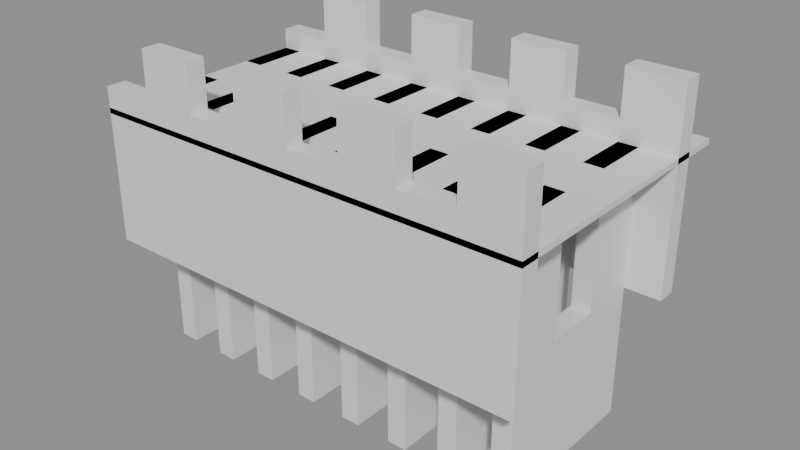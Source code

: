 # Source: building_by_walls.blend  (saved by Blender 5.0.119; exported with 4.5.12 LTS)
import bpy
from mathutils import Matrix  # noqa: F401  (used for matrix-valued properties, if any)

bpy.ops.wm.read_factory_settings(use_empty=True)
scene = bpy.context.scene
scene.name = 'Scene'

# ---- collections
col_01_paredes_externas = bpy.data.collections.new('01_Paredes_Externas'); scene.collection.children.link(col_01_paredes_externas)
col_02_paredes_internas = bpy.data.collections.new('02_Paredes_Internas'); scene.collection.children.link(col_02_paredes_internas)
col_03_pisos_escadas = bpy.data.collections.new('03_Pisos_Escadas'); scene.collection.children.link(col_03_pisos_escadas)

# ---- materials (node trees are filled in below, after node groups)
mat_mat_parede_externa = bpy.data.materials.new('Mat_Parede_Externa')
mat_mat_parede_interna = bpy.data.materials.new('Mat_Parede_Interna')
mat_mat_pisos = bpy.data.materials.new('Mat_Pisos')

# ---- material node trees
mat_mat_parede_externa.use_nodes = True; mat_mat_parede_externa.node_tree.nodes.clear()
_N = mat_mat_parede_externa.node_tree.nodes; _L = mat_mat_parede_externa.node_tree.links
n0 = _N.new('ShaderNodeBsdfPrincipled'); n0.name = 'BSDF - Pré-fundamentado'; n0.location = (-200, 100)
n1 = _N.new('ShaderNodeOutputMaterial'); n1.name = 'Saída de material'; n1.location = (200, 100)
_L.new(n0.outputs[0], n1.inputs[0])
n1.is_active_output = True
mat_mat_parede_interna.use_nodes = True; mat_mat_parede_interna.node_tree.nodes.clear()
_N = mat_mat_parede_interna.node_tree.nodes; _L = mat_mat_parede_interna.node_tree.links
n0 = _N.new('ShaderNodeBsdfPrincipled'); n0.name = 'BSDF - Pré-fundamentado'; n0.location = (-200, 100)
n1 = _N.new('ShaderNodeOutputMaterial'); n1.name = 'Saída de material'; n1.location = (200, 100)
_L.new(n0.outputs[0], n1.inputs[0])
n1.is_active_output = True
mat_mat_pisos.use_nodes = True; mat_mat_pisos.node_tree.nodes.clear()
_N = mat_mat_pisos.node_tree.nodes; _L = mat_mat_pisos.node_tree.links
n0 = _N.new('ShaderNodeBsdfPrincipled'); n0.name = 'BSDF - Pré-fundamentado'; n0.location = (-200, 100)
n1 = _N.new('ShaderNodeOutputMaterial'); n1.name = 'Saída de material'; n1.location = (200, 100)
_L.new(n0.outputs[0], n1.inputs[0])
n1.is_active_output = True

# ---- meshes
me_parede_externa_norte = bpy.data.meshes.new('Parede_Externa_Norte')
me_parede_externa_norte.from_pydata([(-4.0, -2.5, 2.4), (-3.0, -2.5, 2.4), (-3.0, -2.15, 2.4), (-4.0, -2.15, 2.4), (-4.0, -2.5, 4.8), (-3.0, -2.5, 4.8), (-3.0, -2.15, 4.8), (-4.0, -2.15, 4.8), (-4.0, -2.5, 5.16), (-3.0, -2.5, 5.16), (-3.0, -2.15, 5.16), (-4.0, -2.15, 5.16), (-2.0, -2.5, 2.4), (-2.0, -2.15, 2.4), (-2.0, -2.5, 4.8), (-2.0, -2.15, 4.8), (-3.0, -2.5, 6.0), (-2.0, -2.5, 6.0), (-2.0, -2.15, 6.0), (-3.0, -2.15, 6.0), (-1.0, -2.5, 2.4), (-1.0, -2.15, 2.4), (-1.0, -2.5, 4.8), (-1.0, -2.15, 4.8), (-2.0, -2.5, 5.16), (-1.0, -2.5, 5.16), (-1.0, -2.15, 5.16), (-2.0, -2.15, 5.16), (0.0, -2.5, 2.4), (0.0, -2.15, 2.4), (0.0, -2.5, 4.8), (0.0, -2.15, 4.8), (-1.0, -2.5, 6.0), (0.0, -2.5, 6.0), (0.0, -2.15, 6.0), (-1.0, -2.15, 6.0), (1.0, -2.5, 2.4), (1.0, -2.15, 2.4), (1.0, -2.5, 4.8), (1.0, -2.15, 4.8), (0.0, -2.5, 5.16), (1.0, -2.5, 5.16), (1.0, -2.15, 5.16), (0.0, -2.15, 5.16), (2.0, -2.5, 2.4), (2.0, -2.15, 2.4), (2.0, -2.5, 4.8), (2.0, -2.15, 4.8), (1.0, -2.5, 6.0), (2.0, -2.5, 6.0), (2.0, -2.15, 6.0), (1.0, -2.15, 6.0), (3.0, -2.5, 2.4), (3.0, -2.15, 2.4), (3.0, -2.5, 4.8), (3.0, -2.15, 4.8), (2.0, -2.5, 5.16), (3.0, -2.5, 5.16), (3.0, -2.15, 5.16), (2.0, -2.15, 5.16), (4.0, -2.5, 2.4), (4.0, -2.15, 2.4), (4.0, -2.5, 4.8), (4.0, -2.15, 4.8), (3.0, -2.5, 6.0), (4.0, -2.5, 6.0), (4.0, -2.15, 6.0), (3.0, -2.15, 6.0)], [], [(0, 1, 2, 3), (4, 7, 6, 5), (0, 4, 5, 1), (2, 6, 7, 3), (0, 3, 7, 4), (1, 5, 6, 2), (8, 11, 10, 9), (4, 8, 9, 5), (6, 10, 11, 7), (4, 7, 11, 8), (5, 9, 10, 6), (1, 12, 13, 2), (5, 6, 15, 14), (1, 5, 14, 12), (13, 15, 6, 2), (12, 14, 15, 13), (16, 19, 18, 17), (5, 16, 17, 14), (15, 18, 19, 6), (5, 6, 19, 16), (14, 17, 18, 15), (12, 20, 21, 13), (14, 15, 23, 22), (12, 14, 22, 20), (21, 23, 15, 13), (20, 22, 23, 21), (24, 27, 26, 25), (14, 24, 25, 22), (23, 26, 27, 15), (14, 15, 27, 24), (22, 25, 26, 23), (20, 28, 29, 21), (22, 23, 31, 30), (20, 22, 30, 28), (29, 31, 23, 21), (28, 30, 31, 29), (32, 35, 34, 33), (22, 32, 33, 30), (31, 34, 35, 23), (22, 23, 35, 32), (30, 33, 34, 31), (28, 36, 37, 29), (30, 31, 39, 38), (28, 30, 38, 36), (37, 39, 31, 29), (36, 38, 39, 37), (40, 43, 42, 41), (30, 40, 41, 38), (39, 42, 43, 31), (30, 31, 43, 40), (38, 41, 42, 39), (36, 44, 45, 37), (38, 39, 47, 46), (36, 38, 46, 44), (45, 47, 39, 37), (44, 46, 47, 45), (48, 51, 50, 49), (38, 48, 49, 46), (47, 50, 51, 39), (38, 39, 51, 48), (46, 49, 50, 47), (44, 52, 53, 45), (46, 47, 55, 54), (44, 46, 54, 52), (53, 55, 47, 45), (52, 54, 55, 53), (56, 59, 58, 57), (46, 56, 57, 54), (55, 58, 59, 47), (46, 47, 59, 56), (54, 57, 58, 55), (52, 60, 61, 53), (54, 55, 63, 62), (52, 54, 62, 60), (61, 63, 55, 53), (60, 62, 63, 61), (64, 67, 66, 65), (54, 64, 65, 62), (63, 66, 67, 55), (54, 55, 67, 64), (62, 65, 66, 63)])
me_parede_externa_norte.materials.append(mat_mat_parede_externa)
me_parede_externa_norte.update()
me_parede_externa_sul = bpy.data.meshes.new('Parede_Externa_Sul')
me_parede_externa_sul.from_pydata([(-4.0, 1.5, 2.4), (-3.0, 1.5, 2.4), (-3.0, 1.85, 2.4), (-4.0, 1.85, 2.4), (-4.0, 1.5, 4.8), (-3.0, 1.5, 4.8), (-3.0, 1.85, 4.8), (-4.0, 1.85, 4.8), (-4.0, 1.5, 5.16), (-3.0, 1.5, 5.16), (-3.0, 1.85, 5.16), (-4.0, 1.85, 5.16), (-2.0, 1.5, 2.4), (-2.0, 1.85, 2.4), (-2.0, 1.5, 4.8), (-2.0, 1.85, 4.8), (-3.0, 1.5, 6.0), (-2.0, 1.5, 6.0), (-2.0, 1.85, 6.0), (-3.0, 1.85, 6.0), (-1.0, 1.5, 2.4), (-1.0, 1.85, 2.4), (-1.0, 1.5, 4.8), (-1.0, 1.85, 4.8), (-2.0, 1.5, 5.16), (-1.0, 1.5, 5.16), (-1.0, 1.85, 5.16), (-2.0, 1.85, 5.16), (0.0, 1.5, 2.4), (0.0, 1.85, 2.4), (0.0, 1.5, 4.8), (0.0, 1.85, 4.8), (-1.0, 1.5, 6.0), (0.0, 1.5, 6.0), (0.0, 1.85, 6.0), (-1.0, 1.85, 6.0), (1.0, 1.5, 2.4), (1.0, 1.85, 2.4), (1.0, 1.5, 4.8), (1.0, 1.85, 4.8), (0.0, 1.5, 5.16), (1.0, 1.5, 5.16), (1.0, 1.85, 5.16), (0.0, 1.85, 5.16), (2.0, 1.5, 2.4), (2.0, 1.85, 2.4), (2.0, 1.5, 4.8), (2.0, 1.85, 4.8), (1.0, 1.5, 6.0), (2.0, 1.5, 6.0), (2.0, 1.85, 6.0), (1.0, 1.85, 6.0), (3.0, 1.5, 2.4), (3.0, 1.85, 2.4), (3.0, 1.5, 4.8), (3.0, 1.85, 4.8), (2.0, 1.5, 5.16), (3.0, 1.5, 5.16), (3.0, 1.85, 5.16), (2.0, 1.85, 5.16), (4.0, 1.5, 2.4), (4.0, 1.85, 2.4), (4.0, 1.5, 4.8), (4.0, 1.85, 4.8), (3.0, 1.5, 6.0), (4.0, 1.5, 6.0), (4.0, 1.85, 6.0), (3.0, 1.85, 6.0)], [], [(0, 1, 2, 3), (4, 7, 6, 5), (0, 4, 5, 1), (2, 6, 7, 3), (0, 3, 7, 4), (1, 5, 6, 2), (8, 11, 10, 9), (4, 8, 9, 5), (6, 10, 11, 7), (4, 7, 11, 8), (5, 9, 10, 6), (1, 12, 13, 2), (5, 6, 15, 14), (1, 5, 14, 12), (13, 15, 6, 2), (12, 14, 15, 13), (16, 19, 18, 17), (5, 16, 17, 14), (15, 18, 19, 6), (5, 6, 19, 16), (14, 17, 18, 15), (12, 20, 21, 13), (14, 15, 23, 22), (12, 14, 22, 20), (21, 23, 15, 13), (20, 22, 23, 21), (24, 27, 26, 25), (14, 24, 25, 22), (23, 26, 27, 15), (14, 15, 27, 24), (22, 25, 26, 23), (20, 28, 29, 21), (22, 23, 31, 30), (20, 22, 30, 28), (29, 31, 23, 21), (28, 30, 31, 29), (32, 35, 34, 33), (22, 32, 33, 30), (31, 34, 35, 23), (22, 23, 35, 32), (30, 33, 34, 31), (28, 36, 37, 29), (30, 31, 39, 38), (28, 30, 38, 36), (37, 39, 31, 29), (36, 38, 39, 37), (40, 43, 42, 41), (30, 40, 41, 38), (39, 42, 43, 31), (30, 31, 43, 40), (38, 41, 42, 39), (36, 44, 45, 37), (38, 39, 47, 46), (36, 38, 46, 44), (45, 47, 39, 37), (44, 46, 47, 45), (48, 51, 50, 49), (38, 48, 49, 46), (47, 50, 51, 39), (38, 39, 51, 48), (46, 49, 50, 47), (44, 52, 53, 45), (46, 47, 55, 54), (44, 46, 54, 52), (53, 55, 47, 45), (52, 54, 55, 53), (56, 59, 58, 57), (46, 56, 57, 54), (55, 58, 59, 47), (46, 47, 59, 56), (54, 57, 58, 55), (52, 60, 61, 53), (54, 55, 63, 62), (52, 54, 62, 60), (61, 63, 55, 53), (60, 62, 63, 61), (64, 67, 66, 65), (54, 64, 65, 62), (63, 66, 67, 55), (54, 55, 67, 64), (62, 65, 66, 63)])
me_parede_externa_sul.materials.append(mat_mat_parede_externa)
me_parede_externa_sul.update()
me_parede_externa_leste = bpy.data.meshes.new('Parede_Externa_Leste')
me_parede_externa_leste.from_pydata([(3.0, -0.5, 0.0), (3.35, -0.5, 0.0), (3.35, 0.5, 0.0), (3.0, 0.5, 0.0), (3.0, -0.5, 2.4), (3.35, -0.5, 2.4), (3.35, 0.5, 2.4), (3.0, 0.5, 2.4), (3.0, -1.5, 0.0), (3.35, -1.5, 0.0), (3.0, -1.5, 2.4), (3.35, -1.5, 2.4), (3.0, -1.5, 4.8), (3.35, -1.5, 4.8), (3.35, -0.5, 4.8), (3.0, -0.5, 4.8), (3.35, 1.5, 0.0), (3.0, 1.5, 0.0), (3.35, 1.5, 2.4), (3.0, 1.5, 2.4), (3.0, 0.5, 4.8), (3.35, 0.5, 4.8), (3.35, 1.5, 4.8), (3.0, 1.5, 4.8)], [], [(0, 1, 2, 3), (4, 7, 6, 5), (0, 4, 5, 1), (2, 6, 7, 3), (0, 3, 7, 4), (1, 5, 6, 2), (8, 9, 1, 0), (10, 4, 5, 11), (8, 10, 11, 9), (8, 0, 4, 10), (9, 11, 5, 1), (12, 15, 14, 13), (10, 12, 13, 11), (5, 14, 15, 4), (10, 4, 15, 12), (11, 13, 14, 5), (3, 2, 16, 17), (7, 19, 18, 6), (16, 18, 19, 17), (3, 17, 19, 7), (2, 6, 18, 16), (20, 23, 22, 21), (7, 20, 21, 6), (18, 22, 23, 19), (7, 19, 23, 20), (6, 21, 22, 18)])
me_parede_externa_leste.materials.append(mat_mat_parede_externa)
me_parede_externa_leste.update()
me_parede_externa_oeste = bpy.data.meshes.new('Parede_Externa_Oeste')
me_parede_externa_oeste.from_pydata([(-4.0, -0.5, 0.0), (-3.65, -0.5, 0.0), (-3.65, 0.5, 0.0), (-4.0, 0.5, 0.0), (-4.0, -0.5, 2.4), (-3.65, -0.5, 2.4), (-3.65, 0.5, 2.4), (-4.0, 0.5, 2.4), (-4.0, -1.5, 0.0), (-3.65, -1.5, 0.0), (-4.0, -1.5, 2.4), (-3.65, -1.5, 2.4), (-4.0, -1.5, 4.8), (-3.65, -1.5, 4.8), (-3.65, -0.5, 4.8), (-4.0, -0.5, 4.8), (-3.65, 1.5, 0.0), (-4.0, 1.5, 0.0), (-3.65, 1.5, 2.4), (-4.0, 1.5, 2.4), (-4.0, 0.5, 4.8), (-3.65, 0.5, 4.8), (-3.65, 1.5, 4.8), (-4.0, 1.5, 4.8)], [], [(0, 1, 2, 3), (4, 7, 6, 5), (0, 4, 5, 1), (2, 6, 7, 3), (0, 3, 7, 4), (1, 5, 6, 2), (8, 9, 1, 0), (10, 4, 5, 11), (8, 10, 11, 9), (8, 0, 4, 10), (9, 11, 5, 1), (12, 15, 14, 13), (10, 12, 13, 11), (5, 14, 15, 4), (10, 4, 15, 12), (11, 13, 14, 5), (3, 2, 16, 17), (7, 19, 18, 6), (16, 18, 19, 17), (3, 17, 19, 7), (2, 6, 18, 16), (20, 23, 22, 21), (7, 20, 21, 6), (18, 22, 23, 19), (7, 19, 23, 20), (6, 21, 22, 18)])
me_parede_externa_oeste.materials.append(mat_mat_parede_externa)
me_parede_externa_oeste.update()
me_paredes_internas_divisorias = bpy.data.meshes.new('Paredes_Internas_Divisorias')
me_paredes_internas_divisorias.from_pydata([(-3.0, -1.5, 0.0), (-2.65, -1.5, 0.0), (-2.65, -0.5, 0.0), (-3.0, -0.5, 0.0), (-3.0, -1.5, 2.4), (-2.65, -1.5, 2.4), (-2.65, -0.5, 2.4), (-3.0, -0.5, 2.4), (-3.0, -1.5, 4.8), (-2.65, -1.5, 4.8), (-2.65, -0.5, 4.8), (-3.0, -0.5, 4.8), (-2.0, -1.5, 0.0), (-1.65, -1.5, 0.0), (-1.65, -0.5, 0.0), (-2.0, -0.5, 0.0), (-2.0, -1.5, 2.4), (-1.65, -1.5, 2.4), (-1.65, -0.5, 2.4), (-2.0, -0.5, 2.4), (-2.0, -1.5, 4.8), (-1.65, -1.5, 4.8), (-1.65, -0.5, 4.8), (-2.0, -0.5, 4.8), (-1.0, -1.5, 0.0), (-0.65, -1.5, 0.0), (-0.65, -0.5, 0.0), (-1.0, -0.5, 0.0), (-1.0, -1.5, 2.4), (-0.65, -1.5, 2.4), (-0.65, -0.5, 2.4), (-1.0, -0.5, 2.4), (-1.0, -1.5, 4.8), (-0.65, -1.5, 4.8), (-0.65, -0.5, 4.8), (-1.0, -0.5, 4.8), (0.0, -1.5, 0.0), (0.35, -1.5, 0.0), (0.35, -0.5, 0.0), (0.0, -0.5, 0.0), (0.0, -1.5, 2.4), (0.35, -1.5, 2.4), (0.35, -0.5, 2.4), (0.0, -0.5, 2.4), (0.0, -1.5, 4.8), (0.35, -1.5, 4.8), (0.35, -0.5, 4.8), (0.0, -0.5, 4.8), (1.0, -1.5, 0.0), (1.35, -1.5, 0.0), (1.35, -0.5, 0.0), (1.0, -0.5, 0.0), (1.0, -1.5, 2.4), (1.35, -1.5, 2.4), (1.35, -0.5, 2.4), (1.0, -0.5, 2.4), (1.0, -1.5, 4.8), (1.35, -1.5, 4.8), (1.35, -0.5, 4.8), (1.0, -0.5, 4.8), (2.0, -1.5, 0.0), (2.35, -1.5, 0.0), (2.35, -0.5, 0.0), (2.0, -0.5, 0.0), (2.0, -1.5, 2.4), (2.35, -1.5, 2.4), (2.35, -0.5, 2.4), (2.0, -0.5, 2.4), (2.0, -1.5, 4.8), (2.35, -1.5, 4.8), (2.35, -0.5, 4.8), (2.0, -0.5, 4.8), (-3.0, 0.5, 0.0), (-2.65, 0.5, 0.0), (-2.65, 1.5, 0.0), (-3.0, 1.5, 0.0), (-3.0, 0.5, 2.4), (-2.65, 0.5, 2.4), (-2.65, 1.5, 2.4), (-3.0, 1.5, 2.4), (-3.0, 0.5, 4.8), (-2.65, 0.5, 4.8), (-2.65, 1.5, 4.8), (-3.0, 1.5, 4.8), (-2.0, 0.5, 0.0), (-1.65, 0.5, 0.0), (-1.65, 1.5, 0.0), (-2.0, 1.5, 0.0), (-2.0, 0.5, 2.4), (-1.65, 0.5, 2.4), (-1.65, 1.5, 2.4), (-2.0, 1.5, 2.4), (-2.0, 0.5, 4.8), (-1.65, 0.5, 4.8), (-1.65, 1.5, 4.8), (-2.0, 1.5, 4.8), (-1.0, 0.5, 0.0), (-0.65, 0.5, 0.0), (-0.65, 1.5, 0.0), (-1.0, 1.5, 0.0), (-1.0, 0.5, 2.4), (-0.65, 0.5, 2.4), (-0.65, 1.5, 2.4), (-1.0, 1.5, 2.4), (-1.0, 0.5, 4.8), (-0.65, 0.5, 4.8), (-0.65, 1.5, 4.8), (-1.0, 1.5, 4.8), (0.0, 0.5, 0.0), (0.35, 0.5, 0.0), (0.35, 1.5, 0.0), (0.0, 1.5, 0.0), (0.0, 0.5, 2.4), (0.35, 0.5, 2.4), (0.35, 1.5, 2.4), (0.0, 1.5, 2.4), (0.0, 0.5, 4.8), (0.35, 0.5, 4.8), (0.35, 1.5, 4.8), (0.0, 1.5, 4.8), (1.0, 0.5, 0.0), (1.35, 0.5, 0.0), (1.35, 1.5, 0.0), (1.0, 1.5, 0.0), (1.0, 0.5, 2.4), (1.35, 0.5, 2.4), (1.35, 1.5, 2.4), (1.0, 1.5, 2.4), (1.0, 0.5, 4.8), (1.35, 0.5, 4.8), (1.35, 1.5, 4.8), (1.0, 1.5, 4.8), (2.0, 0.5, 0.0), (2.35, 0.5, 0.0), (2.35, 1.5, 0.0), (2.0, 1.5, 0.0), (2.0, 0.5, 2.4), (2.35, 0.5, 2.4), (2.35, 1.5, 2.4), (2.0, 1.5, 2.4), (2.0, 0.5, 4.8), (2.35, 0.5, 4.8), (2.35, 1.5, 4.8), (2.0, 1.5, 4.8)], [], [(0, 1, 2, 3), (4, 7, 6, 5), (0, 4, 5, 1), (2, 6, 7, 3), (0, 3, 7, 4), (1, 5, 6, 2), (8, 11, 10, 9), (4, 8, 9, 5), (6, 10, 11, 7), (4, 7, 11, 8), (5, 9, 10, 6), (12, 13, 14, 15), (16, 19, 18, 17), (12, 16, 17, 13), (14, 18, 19, 15), (12, 15, 19, 16), (13, 17, 18, 14), (20, 23, 22, 21), (16, 20, 21, 17), (18, 22, 23, 19), (16, 19, 23, 20), (17, 21, 22, 18), (24, 25, 26, 27), (28, 31, 30, 29), (24, 28, 29, 25), (26, 30, 31, 27), (24, 27, 31, 28), (25, 29, 30, 26), (32, 35, 34, 33), (28, 32, 33, 29), (30, 34, 35, 31), (28, 31, 35, 32), (29, 33, 34, 30), (36, 37, 38, 39), (40, 43, 42, 41), (36, 40, 41, 37), (38, 42, 43, 39), (36, 39, 43, 40), (37, 41, 42, 38), (44, 47, 46, 45), (40, 44, 45, 41), (42, 46, 47, 43), (40, 43, 47, 44), (41, 45, 46, 42), (48, 49, 50, 51), (52, 55, 54, 53), (48, 52, 53, 49), (50, 54, 55, 51), (48, 51, 55, 52), (49, 53, 54, 50), (56, 59, 58, 57), (52, 56, 57, 53), (54, 58, 59, 55), (52, 55, 59, 56), (53, 57, 58, 54), (60, 61, 62, 63), (64, 67, 66, 65), (60, 64, 65, 61), (62, 66, 67, 63), (60, 63, 67, 64), (61, 65, 66, 62), (68, 71, 70, 69), (64, 68, 69, 65), (66, 70, 71, 67), (64, 67, 71, 68), (65, 69, 70, 66), (72, 73, 74, 75), (76, 79, 78, 77), (72, 76, 77, 73), (74, 78, 79, 75), (72, 75, 79, 76), (73, 77, 78, 74), (80, 83, 82, 81), (76, 80, 81, 77), (78, 82, 83, 79), (76, 79, 83, 80), (77, 81, 82, 78), (84, 85, 86, 87), (88, 91, 90, 89), (84, 88, 89, 85), (86, 90, 91, 87), (84, 87, 91, 88), (85, 89, 90, 86), (92, 95, 94, 93), (88, 92, 93, 89), (90, 94, 95, 91), (88, 91, 95, 92), (89, 93, 94, 90), (96, 97, 98, 99), (100, 103, 102, 101), (96, 100, 101, 97), (98, 102, 103, 99), (96, 99, 103, 100), (97, 101, 102, 98), (104, 107, 106, 105), (100, 104, 105, 101), (102, 106, 107, 103), (100, 103, 107, 104), (101, 105, 106, 102), (108, 109, 110, 111), (112, 115, 114, 113), (108, 112, 113, 109), (110, 114, 115, 111), (108, 111, 115, 112), (109, 113, 114, 110), (116, 119, 118, 117), (112, 116, 117, 113), (114, 118, 119, 115), (112, 115, 119, 116), (113, 117, 118, 114), (120, 121, 122, 123), (124, 127, 126, 125), (120, 124, 125, 121), (122, 126, 127, 123), (120, 123, 127, 124), (121, 125, 126, 122), (128, 131, 130, 129), (124, 128, 129, 125), (126, 130, 131, 127), (124, 127, 131, 128), (125, 129, 130, 126), (132, 133, 134, 135), (136, 139, 138, 137), (132, 136, 137, 133), (134, 138, 139, 135), (132, 135, 139, 136), (133, 137, 138, 134), (140, 143, 142, 141), (136, 140, 141, 137), (138, 142, 143, 139), (136, 139, 143, 140), (137, 141, 142, 138)])
me_paredes_internas_divisorias.materials.append(mat_mat_parede_interna)
me_paredes_internas_divisorias.update()
me_pisos_lajes = bpy.data.meshes.new('Pisos_Lajes')
me_pisos_lajes.from_pydata([(-4.0, -2.5, 4.7), (-3.0, -2.5, 4.7), (-3.0, -1.5, 4.7), (-4.0, -1.5, 4.7), (-4.0, -2.5, 4.8), (-3.0, -2.5, 4.8), (-3.0, -1.5, 4.8), (-4.0, -1.5, 4.8), (-2.0, -2.5, 4.7), (-2.0, -1.5, 4.7), (-2.0, -2.5, 4.8), (-2.0, -1.5, 4.8), (-1.0, -2.5, 4.7), (-1.0, -1.5, 4.7), (-1.0, -2.5, 4.8), (-1.0, -1.5, 4.8), (0.0, -2.5, 4.7), (0.0, -1.5, 4.7), (0.0, -2.5, 4.8), (0.0, -1.5, 4.8), (1.0, -2.5, 4.7), (1.0, -1.5, 4.7), (1.0, -2.5, 4.8), (1.0, -1.5, 4.8), (2.0, -2.5, 4.7), (2.0, -1.5, 4.7), (2.0, -2.5, 4.8), (2.0, -1.5, 4.8), (3.0, -2.5, 4.7), (3.0, -1.5, 4.7), (3.0, -2.5, 4.8), (3.0, -1.5, 4.8), (4.0, -2.5, 4.7), (4.0, -1.5, 4.7), (4.0, -2.5, 4.8), (4.0, -1.5, 4.8), (-3.0, -0.5, 4.7), (-4.0, -0.5, 4.7), (-3.0, -0.5, 4.8), (-4.0, -0.5, 4.8), (-2.0, -0.5, 4.7), (-2.0, -0.5, 4.8), (-1.0, -0.5, 4.7), (-1.0, -0.5, 4.8), (0.0, -0.5, 4.7), (0.0, -0.5, 4.8), (1.0, -0.5, 4.7), (1.0, -0.5, 4.8), (2.0, -0.5, 4.7), (2.0, -0.5, 4.8), (3.0, -0.5, 4.7), (3.0, -0.5, 4.8), (4.0, -0.5, 4.7), (4.0, -0.5, 4.8), (-3.0, 0.5, 4.7), (-4.0, 0.5, 4.7), (-3.0, 0.5, 4.8), (-4.0, 0.5, 4.8), (-2.0, 0.5, 4.7), (-2.0, 0.5, 4.8), (-1.0, 0.5, 4.7), (-1.0, 0.5, 4.8), (0.0, 0.5, 4.7), (0.0, 0.5, 4.8), (1.0, 0.5, 4.7), (1.0, 0.5, 4.8), (2.0, 0.5, 4.7), (2.0, 0.5, 4.8), (3.0, 0.5, 4.7), (3.0, 0.5, 4.8), (4.0, 0.5, 4.7), (4.0, 0.5, 4.8), (-3.0, 1.5, 4.7), (-4.0, 1.5, 4.7), (-3.0, 1.5, 4.8), (-4.0, 1.5, 4.8), (-2.0, 1.5, 4.7), (-2.0, 1.5, 4.8), (-1.0, 1.5, 4.7), (-1.0, 1.5, 4.8), (0.0, 1.5, 4.7), (0.0, 1.5, 4.8), (1.0, 1.5, 4.7), (1.0, 1.5, 4.8), (2.0, 1.5, 4.7), (2.0, 1.5, 4.8), (3.0, 1.5, 4.7), (3.0, 1.5, 4.8), (4.0, 1.5, 4.7), (4.0, 1.5, 4.8), (-3.0, 2.5, 4.7), (-4.0, 2.5, 4.7), (-3.0, 2.5, 4.8), (-4.0, 2.5, 4.8), (-2.0, 2.5, 4.7), (-2.0, 2.5, 4.8), (-1.0, 2.5, 4.7), (-1.0, 2.5, 4.8), (0.0, 2.5, 4.7), (0.0, 2.5, 4.8), (1.0, 2.5, 4.7), (1.0, 2.5, 4.8), (2.0, 2.5, 4.7), (2.0, 2.5, 4.8), (3.0, 2.5, 4.7), (3.0, 2.5, 4.8), (4.0, 2.5, 4.7), (4.0, 2.5, 4.8)], [], [(0, 1, 2, 3), (4, 7, 6, 5), (0, 4, 5, 1), (2, 6, 7, 3), (0, 3, 7, 4), (1, 5, 6, 2), (1, 8, 9, 2), (5, 6, 11, 10), (1, 5, 10, 8), (9, 11, 6, 2), (8, 10, 11, 9), (8, 12, 13, 9), (10, 11, 15, 14), (8, 10, 14, 12), (13, 15, 11, 9), (12, 14, 15, 13), (12, 16, 17, 13), (14, 15, 19, 18), (12, 14, 18, 16), (17, 19, 15, 13), (16, 18, 19, 17), (16, 20, 21, 17), (18, 19, 23, 22), (16, 18, 22, 20), (21, 23, 19, 17), (20, 22, 23, 21), (20, 24, 25, 21), (22, 23, 27, 26), (20, 22, 26, 24), (25, 27, 23, 21), (24, 26, 27, 25), (24, 28, 29, 25), (26, 27, 31, 30), (24, 26, 30, 28), (29, 31, 27, 25), (28, 30, 31, 29), (28, 32, 33, 29), (30, 31, 35, 34), (28, 30, 34, 32), (33, 35, 31, 29), (32, 34, 35, 33), (3, 2, 36, 37), (7, 39, 38, 6), (36, 38, 39, 37), (3, 37, 39, 7), (2, 6, 38, 36), (2, 9, 40, 36), (6, 38, 41, 11), (40, 41, 38, 36), (9, 11, 41, 40), (9, 13, 42, 40), (11, 41, 43, 15), (42, 43, 41, 40), (13, 15, 43, 42), (13, 17, 44, 42), (15, 43, 45, 19), (44, 45, 43, 42), (17, 19, 45, 44), (17, 21, 46, 44), (19, 45, 47, 23), (46, 47, 45, 44), (21, 23, 47, 46), (21, 25, 48, 46), (23, 47, 49, 27), (48, 49, 47, 46), (25, 27, 49, 48), (25, 29, 50, 48), (27, 49, 51, 31), (50, 51, 49, 48), (29, 31, 51, 50), (29, 33, 52, 50), (31, 51, 53, 35), (52, 53, 51, 50), (33, 35, 53, 52), (37, 36, 54, 55), (39, 57, 56, 38), (54, 56, 57, 55), (37, 55, 57, 39), (36, 38, 56, 54), (36, 40, 58, 54), (38, 56, 59, 41), (58, 59, 56, 54), (40, 41, 59, 58), (40, 42, 60, 58), (41, 59, 61, 43), (60, 61, 59, 58), (42, 43, 61, 60), (42, 44, 62, 60), (43, 61, 63, 45), (62, 63, 61, 60), (44, 45, 63, 62), (44, 46, 64, 62), (45, 63, 65, 47), (64, 65, 63, 62), (46, 47, 65, 64), (46, 48, 66, 64), (47, 65, 67, 49), (66, 67, 65, 64), (48, 49, 67, 66), (48, 50, 68, 66), (49, 67, 69, 51), (68, 69, 67, 66), (50, 51, 69, 68), (50, 52, 70, 68), (51, 69, 71, 53), (70, 71, 69, 68), (52, 53, 71, 70), (55, 54, 72, 73), (57, 75, 74, 56), (72, 74, 75, 73), (55, 73, 75, 57), (54, 56, 74, 72), (54, 58, 76, 72), (56, 74, 77, 59), (76, 77, 74, 72), (58, 59, 77, 76), (58, 60, 78, 76), (59, 77, 79, 61), (78, 79, 77, 76), (60, 61, 79, 78), (60, 62, 80, 78), (61, 79, 81, 63), (80, 81, 79, 78), (62, 63, 81, 80), (62, 64, 82, 80), (63, 81, 83, 65), (82, 83, 81, 80), (64, 65, 83, 82), (64, 66, 84, 82), (65, 83, 85, 67), (84, 85, 83, 82), (66, 67, 85, 84), (66, 68, 86, 84), (67, 85, 87, 69), (86, 87, 85, 84), (68, 69, 87, 86), (68, 70, 88, 86), (69, 87, 89, 71), (88, 89, 87, 86), (70, 71, 89, 88), (73, 72, 90, 91), (75, 93, 92, 74), (90, 92, 93, 91), (73, 91, 93, 75), (72, 74, 92, 90), (72, 76, 94, 90), (74, 92, 95, 77), (94, 95, 92, 90), (76, 77, 95, 94), (76, 78, 96, 94), (77, 95, 97, 79), (96, 97, 95, 94), (78, 79, 97, 96), (78, 80, 98, 96), (79, 97, 99, 81), (98, 99, 97, 96), (80, 81, 99, 98), (80, 82, 100, 98), (81, 99, 101, 83), (100, 101, 99, 98), (82, 83, 101, 100), (82, 84, 102, 100), (83, 101, 103, 85), (102, 103, 101, 100), (84, 85, 103, 102), (84, 86, 104, 102), (85, 103, 105, 87), (104, 105, 103, 102), (86, 87, 105, 104), (86, 88, 106, 104), (87, 105, 107, 89), (106, 107, 105, 104), (88, 89, 107, 106)])
me_pisos_lajes.materials.append(mat_mat_pisos)
me_pisos_lajes.update()

# ---- objects
ob_parede_externa_norte = bpy.data.objects.new('Parede_Externa_Norte', me_parede_externa_norte)
ob_parede_externa_sul = bpy.data.objects.new('Parede_Externa_Sul', me_parede_externa_sul)
ob_parede_externa_leste = bpy.data.objects.new('Parede_Externa_Leste', me_parede_externa_leste)
ob_parede_externa_oeste = bpy.data.objects.new('Parede_Externa_Oeste', me_parede_externa_oeste)
ob_paredes_internas_divisorias = bpy.data.objects.new('Paredes_Internas_Divisorias', me_paredes_internas_divisorias)
ob_pisos_lajes = bpy.data.objects.new('Pisos_Lajes', me_pisos_lajes)

# ---- transforms, parenting, visibility, modifiers, constraints
ob_parede_externa_norte.location = (0.0, 0.0, 0.0)
ob_parede_externa_sul.location = (0.0, 0.0, 0.0)
ob_parede_externa_leste.location = (0.0, 0.0, 0.0)
ob_parede_externa_oeste.location = (0.0, 0.0, 0.0)
ob_paredes_internas_divisorias.location = (0.0, 0.0, 0.0)
ob_pisos_lajes.location = (0.0, 0.0, 0.0)

# ---- collection membership
col_01_paredes_externas.objects.link(ob_parede_externa_norte)
col_01_paredes_externas.objects.link(ob_parede_externa_sul)
col_01_paredes_externas.objects.link(ob_parede_externa_leste)
col_01_paredes_externas.objects.link(ob_parede_externa_oeste)
col_02_paredes_internas.objects.link(ob_paredes_internas_divisorias)
col_03_pisos_escadas.objects.link(ob_pisos_lajes)

# ---- scene / render settings (as saved in the file)
scene.frame_start = 1; scene.frame_end = 250; scene.frame_set(1)
scene.render.engine = 'BLENDER_EEVEE_NEXT'
scene.render.bake_bias = 0.0
scene.render.bake_samples = 0
scene.cycles.sampling_pattern = 'TABULATED_SOBOL'
scene.eevee.use_volume_custom_range = False
bpy.context.view_layer.update()

# ---- added for rendering (the .blend has no active camera and no usable light): camera, sun + grey world if the file has none
cam_auto = bpy.data.cameras.new('AutoCamera')
cam_auto.lens = 50.0
cam_auto.sensor_width = 36.0
cam_auto.clip_end = 1000.0
ob_auto_camera = bpy.data.objects.new('AutoCamera', cam_auto)
scene.collection.objects.link(ob_auto_camera)
ob_auto_camera.location = (10.3443, -12.4132, 11.2755)
ob_auto_camera.rotation_euler = (1.09748, -7.21219e-08, 0.694738)
scene.camera = ob_auto_camera
light_auto_sun = bpy.data.lights.new('AutoSun', 'SUN')
light_auto_sun.energy = 3.0
light_auto_sun.angle = 0.0523599
ob_auto_sun = bpy.data.objects.new('AutoSun', light_auto_sun)
scene.collection.objects.link(ob_auto_sun)
ob_auto_sun.rotation_euler = (0.872665, 0.174533, 0.523599)
if scene.world is None:
    world_auto = bpy.data.worlds.new('AutoWorld')
    world_auto.color = (0.3, 0.3, 0.3)
    scene.world = world_auto
bpy.context.view_layer.update()

